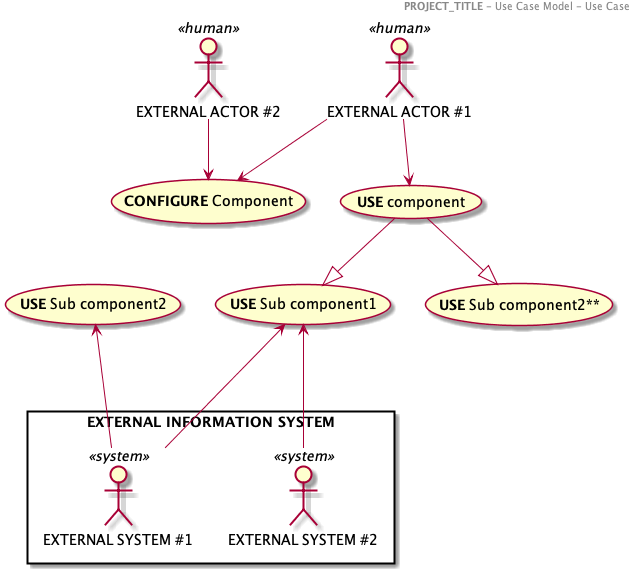

The diagram above was rendered by PlantUML. Its source (embedded in the PNG):
@startuml
header
<b>PROJECT_TITLE </b>- Use Case Model - Use Case
end header

:EXTERNAL ACTOR #1: as ACTOR1 <<human>>
:EXTERNAL ACTOR #2: as ACTOR2 <<human>>

rectangle "**EXTERNAL INFORMATION SYSTEM**"  {
:EXTERNAL SYSTEM #1: as SYSTEM1<<system>>
:EXTERNAL SYSTEM #2: as SYSTEM2<<system>>
}

ACTOR1 -->(**CONFIGURE** Component)
ACTOR2 -->(**CONFIGURE** Component)

ACTOR1-->(**USE** component)

(**USE** component)--|> (**USE** Sub component1)
(**USE** component)--|> (**USE** Sub component2**)
SYSTEM2-up--> (**USE** Sub component1)
SYSTEM1-up--> (**USE** Sub component2)
SYSTEM1-up--> (**USE** Sub component1)

@enduml